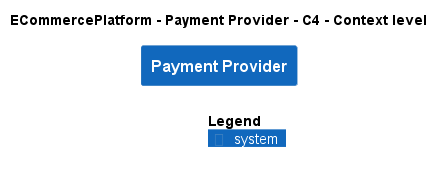

The diagram above was rendered by PlantUML. Its source (embedded in the PNG):
@startuml
!include ..\..\..\.c4s\C4_Context.puml

AddElementTag("c4interflow:lifecycle:new", $bgColor=green, $fontColor=#ffffff, $borderColor=green, $shadowing="False")
AddElementTag("c4interflow:lifecycle:changed", $bgColor=orange, $fontColor=#ffffff, $borderColor=orange, $shadowing="False")
AddElementTag("c4interflow:lifecycle:removed", $bgColor=red, $fontColor=#ffffff, $borderColor=red, $shadowing="False")

AddRelTag("c4interflow:lifecycle:new", $textColor=green, $lineColor=green)
AddRelTag("c4interflow:lifecycle:changed", $textColor=orange, $lineColor=orange)
AddRelTag("c4interflow:lifecycle:removed", $textColor=red, $lineColor=red)

SHOW_PERSON_PORTRAIT()
LAYOUT_TOP_DOWN()

skinparam linetype polyline

title ECommercePlatform - Payment Provider - C4 - Context level

System(ECommercePlatform.SoftwareSystems.PaymentProvider, "Payment Provider", "")



SHOW_LEGEND()
@enduml